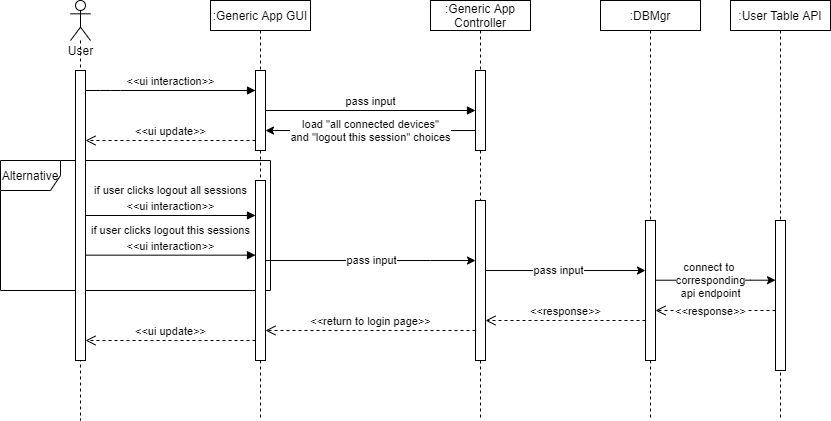

The diagram above was exported from draw.io. Its source (the exported page's mxGraphModel, read from the mxfile embedded in the PNG):
<mxGraphModel dx="789" dy="437" grid="1" gridSize="10" guides="1" tooltips="1" connect="1" arrows="1" fold="1" page="1" pageScale="1" pageWidth="1920" pageHeight="1200" math="0" shadow="0">
  <root>
    <mxCell id="vLPj8JxvvQpzSrXzPh8W-0" />
    <mxCell id="vLPj8JxvvQpzSrXzPh8W-1" parent="vLPj8JxvvQpzSrXzPh8W-0" />
    <mxCell id="vLPj8JxvvQpzSrXzPh8W-22" value="Alternative" style="shape=umlFrame;whiteSpace=wrap;html=1;" parent="vLPj8JxvvQpzSrXzPh8W-1" vertex="1">
      <mxGeometry x="80" y="240" width="270" height="130" as="geometry" />
    </mxCell>
    <mxCell id="vLPj8JxvvQpzSrXzPh8W-2" value="" style="shape=umlLifeline;participant=umlActor;perimeter=lifelinePerimeter;whiteSpace=wrap;html=1;container=1;collapsible=0;recursiveResize=0;verticalAlign=top;spacingTop=36;outlineConnect=0;" parent="vLPj8JxvvQpzSrXzPh8W-1" vertex="1">
      <mxGeometry x="150" y="80" width="20" height="420" as="geometry" />
    </mxCell>
    <mxCell id="vLPj8JxvvQpzSrXzPh8W-6" value="" style="html=1;points=[];perimeter=orthogonalPerimeter;" parent="vLPj8JxvvQpzSrXzPh8W-2" vertex="1">
      <mxGeometry x="5" y="70" width="10" height="290" as="geometry" />
    </mxCell>
    <mxCell id="vLPj8JxvvQpzSrXzPh8W-3" value="User" style="text;html=1;align=center;verticalAlign=middle;resizable=0;points=[];autosize=1;" parent="vLPj8JxvvQpzSrXzPh8W-1" vertex="1">
      <mxGeometry x="140" y="120" width="40" height="20" as="geometry" />
    </mxCell>
    <mxCell id="vLPj8JxvvQpzSrXzPh8W-5" value=":Generic App GUI" style="shape=umlLifeline;perimeter=lifelinePerimeter;whiteSpace=wrap;html=1;container=1;collapsible=0;recursiveResize=0;outlineConnect=0;size=30;" parent="vLPj8JxvvQpzSrXzPh8W-1" vertex="1">
      <mxGeometry x="290" y="80" width="100" height="420" as="geometry" />
    </mxCell>
    <mxCell id="vLPj8JxvvQpzSrXzPh8W-7" value="" style="html=1;points=[];perimeter=orthogonalPerimeter;" parent="vLPj8JxvvQpzSrXzPh8W-1" vertex="1">
      <mxGeometry x="335" y="150" width="10" height="80" as="geometry" />
    </mxCell>
    <mxCell id="vLPj8JxvvQpzSrXzPh8W-9" value="&amp;lt;&amp;lt;ui interaction&amp;gt;&amp;gt;" style="html=1;verticalAlign=bottom;endArrow=block;" parent="vLPj8JxvvQpzSrXzPh8W-1" source="vLPj8JxvvQpzSrXzPh8W-6" target="vLPj8JxvvQpzSrXzPh8W-7" edge="1">
      <mxGeometry width="80" relative="1" as="geometry">
        <mxPoint x="500" y="330" as="sourcePoint" />
        <mxPoint x="580" y="330" as="targetPoint" />
        <Array as="points">
          <mxPoint x="190" y="170" />
        </Array>
      </mxGeometry>
    </mxCell>
    <mxCell id="vLPj8JxvvQpzSrXzPh8W-10" value=":Generic App Controller" style="shape=umlLifeline;perimeter=lifelinePerimeter;whiteSpace=wrap;html=1;container=1;collapsible=0;recursiveResize=0;outlineConnect=0;size=30;" parent="vLPj8JxvvQpzSrXzPh8W-1" vertex="1">
      <mxGeometry x="510" y="80" width="100" height="420" as="geometry" />
    </mxCell>
    <mxCell id="vLPj8JxvvQpzSrXzPh8W-12" value="" style="html=1;points=[];perimeter=orthogonalPerimeter;" parent="vLPj8JxvvQpzSrXzPh8W-10" vertex="1">
      <mxGeometry x="45" y="70" width="10" height="80" as="geometry" />
    </mxCell>
    <mxCell id="vLPj8JxvvQpzSrXzPh8W-30" value="" style="html=1;points=[];perimeter=orthogonalPerimeter;" parent="vLPj8JxvvQpzSrXzPh8W-10" vertex="1">
      <mxGeometry x="45" y="200" width="10" height="160" as="geometry" />
    </mxCell>
    <mxCell id="vLPj8JxvvQpzSrXzPh8W-14" value="pass input" style="html=1;verticalAlign=bottom;endArrow=block;" parent="vLPj8JxvvQpzSrXzPh8W-1" source="vLPj8JxvvQpzSrXzPh8W-7" target="vLPj8JxvvQpzSrXzPh8W-12" edge="1">
      <mxGeometry width="80" relative="1" as="geometry">
        <mxPoint x="175" y="200.0000000000001" as="sourcePoint" />
        <mxPoint x="345" y="200.0000000000001" as="targetPoint" />
      </mxGeometry>
    </mxCell>
    <mxCell id="vLPj8JxvvQpzSrXzPh8W-16" style="edgeStyle=orthogonalEdgeStyle;rounded=0;orthogonalLoop=1;jettySize=auto;html=1;" parent="vLPj8JxvvQpzSrXzPh8W-1" source="vLPj8JxvvQpzSrXzPh8W-12" target="vLPj8JxvvQpzSrXzPh8W-7" edge="1">
      <mxGeometry relative="1" as="geometry">
        <Array as="points">
          <mxPoint x="370" y="210" />
          <mxPoint x="370" y="210" />
        </Array>
      </mxGeometry>
    </mxCell>
    <mxCell id="vLPj8JxvvQpzSrXzPh8W-17" value="load &quot;all connected devices&quot;&lt;br&gt;and &quot;logout this session&quot; choices" style="edgeLabel;html=1;align=center;verticalAlign=middle;resizable=0;points=[];" parent="vLPj8JxvvQpzSrXzPh8W-16" vertex="1" connectable="0">
      <mxGeometry x="0.206" relative="1" as="geometry">
        <mxPoint x="21.9" as="offset" />
      </mxGeometry>
    </mxCell>
    <mxCell id="vLPj8JxvvQpzSrXzPh8W-18" value="&amp;lt;&amp;lt;ui update&amp;gt;&amp;gt;" style="html=1;verticalAlign=bottom;endArrow=open;dashed=1;endSize=8;" parent="vLPj8JxvvQpzSrXzPh8W-1" source="vLPj8JxvvQpzSrXzPh8W-7" target="vLPj8JxvvQpzSrXzPh8W-6" edge="1">
      <mxGeometry relative="1" as="geometry">
        <mxPoint x="580" y="150" as="sourcePoint" />
        <mxPoint x="500" y="150" as="targetPoint" />
        <Array as="points">
          <mxPoint x="250" y="220" />
        </Array>
      </mxGeometry>
    </mxCell>
    <mxCell id="vLPj8JxvvQpzSrXzPh8W-31" style="edgeStyle=orthogonalEdgeStyle;rounded=0;orthogonalLoop=1;jettySize=auto;html=1;" parent="vLPj8JxvvQpzSrXzPh8W-1" source="vLPj8JxvvQpzSrXzPh8W-21" target="vLPj8JxvvQpzSrXzPh8W-30" edge="1">
      <mxGeometry relative="1" as="geometry">
        <Array as="points">
          <mxPoint x="510" y="340" />
          <mxPoint x="510" y="340" />
        </Array>
      </mxGeometry>
    </mxCell>
    <mxCell id="vLPj8JxvvQpzSrXzPh8W-32" value="pass input" style="edgeLabel;html=1;align=center;verticalAlign=middle;resizable=0;points=[];" parent="vLPj8JxvvQpzSrXzPh8W-31" vertex="1" connectable="0">
      <mxGeometry x="-0.1241" y="3" relative="1" as="geometry">
        <mxPoint x="13.28" y="3.03" as="offset" />
      </mxGeometry>
    </mxCell>
    <mxCell id="vLPj8JxvvQpzSrXzPh8W-21" value="" style="html=1;points=[];perimeter=orthogonalPerimeter;" parent="vLPj8JxvvQpzSrXzPh8W-1" vertex="1">
      <mxGeometry x="335" y="260" width="10" height="180" as="geometry" />
    </mxCell>
    <mxCell id="vLPj8JxvvQpzSrXzPh8W-25" value="&amp;lt;&amp;lt;ui interaction&amp;gt;&amp;gt;" style="html=1;verticalAlign=bottom;endArrow=block;" parent="vLPj8JxvvQpzSrXzPh8W-1" source="vLPj8JxvvQpzSrXzPh8W-6" target="vLPj8JxvvQpzSrXzPh8W-21" edge="1">
      <mxGeometry width="80" relative="1" as="geometry">
        <mxPoint x="500" y="220" as="sourcePoint" />
        <mxPoint x="580" y="220" as="targetPoint" />
      </mxGeometry>
    </mxCell>
    <mxCell id="vLPj8JxvvQpzSrXzPh8W-26" value="if user clicks logout all sessions" style="edgeLabel;html=1;align=center;verticalAlign=middle;resizable=0;points=[];" parent="vLPj8JxvvQpzSrXzPh8W-25" vertex="1" connectable="0">
      <mxGeometry x="-0.2264" y="1" relative="1" as="geometry">
        <mxPoint x="19.48" y="-24" as="offset" />
      </mxGeometry>
    </mxCell>
    <mxCell id="vLPj8JxvvQpzSrXzPh8W-28" value="&amp;lt;&amp;lt;ui interaction&amp;gt;&amp;gt;" style="html=1;verticalAlign=bottom;endArrow=block;" parent="vLPj8JxvvQpzSrXzPh8W-1" edge="1">
      <mxGeometry width="80" relative="1" as="geometry">
        <mxPoint x="165" y="334.66000000000014" as="sourcePoint" />
        <mxPoint x="335" y="334.66000000000014" as="targetPoint" />
      </mxGeometry>
    </mxCell>
    <mxCell id="vLPj8JxvvQpzSrXzPh8W-29" value="if user clicks logout this sessions" style="edgeLabel;html=1;align=center;verticalAlign=middle;resizable=0;points=[];" parent="vLPj8JxvvQpzSrXzPh8W-28" vertex="1" connectable="0">
      <mxGeometry x="-0.2264" y="1" relative="1" as="geometry">
        <mxPoint x="19.48" y="-24" as="offset" />
      </mxGeometry>
    </mxCell>
    <mxCell id="vLPj8JxvvQpzSrXzPh8W-33" value=":DBMgr" style="shape=umlLifeline;perimeter=lifelinePerimeter;whiteSpace=wrap;html=1;container=1;collapsible=0;recursiveResize=0;outlineConnect=0;size=30;" parent="vLPj8JxvvQpzSrXzPh8W-1" vertex="1">
      <mxGeometry x="680" y="80" width="100" height="420" as="geometry" />
    </mxCell>
    <mxCell id="vLPj8JxvvQpzSrXzPh8W-35" value="" style="html=1;points=[];perimeter=orthogonalPerimeter;" parent="vLPj8JxvvQpzSrXzPh8W-33" vertex="1">
      <mxGeometry x="45" y="220" width="10" height="140" as="geometry" />
    </mxCell>
    <mxCell id="vLPj8JxvvQpzSrXzPh8W-36" style="edgeStyle=orthogonalEdgeStyle;rounded=0;orthogonalLoop=1;jettySize=auto;html=1;" parent="vLPj8JxvvQpzSrXzPh8W-1" source="vLPj8JxvvQpzSrXzPh8W-30" target="vLPj8JxvvQpzSrXzPh8W-35" edge="1">
      <mxGeometry relative="1" as="geometry">
        <mxPoint x="555" y="349.9655172413793" as="sourcePoint" />
        <mxPoint x="765" y="349.9655172413793" as="targetPoint" />
        <Array as="points">
          <mxPoint x="650" y="350" />
          <mxPoint x="650" y="350" />
        </Array>
      </mxGeometry>
    </mxCell>
    <mxCell id="vLPj8JxvvQpzSrXzPh8W-37" value="pass input" style="edgeLabel;html=1;align=center;verticalAlign=middle;resizable=0;points=[];" parent="vLPj8JxvvQpzSrXzPh8W-36" vertex="1" connectable="0">
      <mxGeometry x="-0.1241" y="3" relative="1" as="geometry">
        <mxPoint x="2.59" y="3" as="offset" />
      </mxGeometry>
    </mxCell>
    <mxCell id="vLPj8JxvvQpzSrXzPh8W-38" value=":User Table API" style="shape=umlLifeline;perimeter=lifelinePerimeter;whiteSpace=wrap;html=1;container=1;collapsible=0;recursiveResize=0;outlineConnect=0;size=30;" parent="vLPj8JxvvQpzSrXzPh8W-1" vertex="1">
      <mxGeometry x="810" y="80" width="100" height="420" as="geometry" />
    </mxCell>
    <mxCell id="vLPj8JxvvQpzSrXzPh8W-39" value="" style="html=1;points=[];perimeter=orthogonalPerimeter;" parent="vLPj8JxvvQpzSrXzPh8W-38" vertex="1">
      <mxGeometry x="45" y="220" width="10" height="150" as="geometry" />
    </mxCell>
    <mxCell id="vLPj8JxvvQpzSrXzPh8W-40" style="edgeStyle=orthogonalEdgeStyle;rounded=0;orthogonalLoop=1;jettySize=auto;html=1;" parent="vLPj8JxvvQpzSrXzPh8W-1" edge="1">
      <mxGeometry relative="1" as="geometry">
        <Array as="points">
          <mxPoint x="830" y="359.69" />
          <mxPoint x="830" y="359.69" />
        </Array>
        <mxPoint x="735" y="359.71857142857135" as="sourcePoint" />
        <mxPoint x="855" y="359.71857142857135" as="targetPoint" />
      </mxGeometry>
    </mxCell>
    <mxCell id="vLPj8JxvvQpzSrXzPh8W-41" value="connect to&amp;nbsp;&lt;br&gt;corresponding&lt;br&gt;api endpoint" style="edgeLabel;html=1;align=center;verticalAlign=middle;resizable=0;points=[];" parent="vLPj8JxvvQpzSrXzPh8W-40" vertex="1" connectable="0">
      <mxGeometry x="-0.2891" y="1" relative="1" as="geometry">
        <mxPoint x="12.24" y="1" as="offset" />
      </mxGeometry>
    </mxCell>
    <mxCell id="vLPj8JxvvQpzSrXzPh8W-42" value="&amp;lt;&amp;lt;response&amp;gt;&amp;gt;" style="html=1;verticalAlign=bottom;endArrow=open;dashed=1;endSize=8;" parent="vLPj8JxvvQpzSrXzPh8W-1" source="vLPj8JxvvQpzSrXzPh8W-39" target="vLPj8JxvvQpzSrXzPh8W-35" edge="1">
      <mxGeometry x="0.0833" y="10" relative="1" as="geometry">
        <mxPoint x="530" y="400" as="sourcePoint" />
        <mxPoint x="450" y="400" as="targetPoint" />
        <Array as="points">
          <mxPoint x="790" y="390" />
        </Array>
        <mxPoint as="offset" />
      </mxGeometry>
    </mxCell>
    <mxCell id="vLPj8JxvvQpzSrXzPh8W-43" value="&amp;lt;&amp;lt;response&amp;gt;&amp;gt;" style="html=1;verticalAlign=bottom;endArrow=open;dashed=1;endSize=8;" parent="vLPj8JxvvQpzSrXzPh8W-1" source="vLPj8JxvvQpzSrXzPh8W-35" target="vLPj8JxvvQpzSrXzPh8W-30" edge="1">
      <mxGeometry relative="1" as="geometry">
        <mxPoint x="865" y="384.9999999999999" as="sourcePoint" />
        <mxPoint x="745" y="384.9999999999999" as="targetPoint" />
        <Array as="points">
          <mxPoint x="650" y="400" />
        </Array>
      </mxGeometry>
    </mxCell>
    <mxCell id="vLPj8JxvvQpzSrXzPh8W-44" value="&amp;lt;&amp;lt;return to login page&amp;gt;&amp;gt;" style="html=1;verticalAlign=bottom;endArrow=open;dashed=1;endSize=8;" parent="vLPj8JxvvQpzSrXzPh8W-1" source="vLPj8JxvvQpzSrXzPh8W-30" target="vLPj8JxvvQpzSrXzPh8W-21" edge="1">
      <mxGeometry relative="1" as="geometry">
        <mxPoint x="735" y="394.9999999999999" as="sourcePoint" />
        <mxPoint x="575" y="394.9999999999999" as="targetPoint" />
        <Array as="points">
          <mxPoint x="450" y="410" />
        </Array>
      </mxGeometry>
    </mxCell>
    <mxCell id="vLPj8JxvvQpzSrXzPh8W-45" value="&amp;lt;&amp;lt;ui update&amp;gt;&amp;gt;" style="html=1;verticalAlign=bottom;endArrow=open;dashed=1;endSize=8;" parent="vLPj8JxvvQpzSrXzPh8W-1" source="vLPj8JxvvQpzSrXzPh8W-21" target="vLPj8JxvvQpzSrXzPh8W-6" edge="1">
      <mxGeometry relative="1" as="geometry">
        <mxPoint x="745" y="404.9999999999999" as="sourcePoint" />
        <mxPoint x="585" y="404.9999999999999" as="targetPoint" />
        <Array as="points">
          <mxPoint x="250" y="420" />
        </Array>
      </mxGeometry>
    </mxCell>
  </root>
</mxGraphModel>